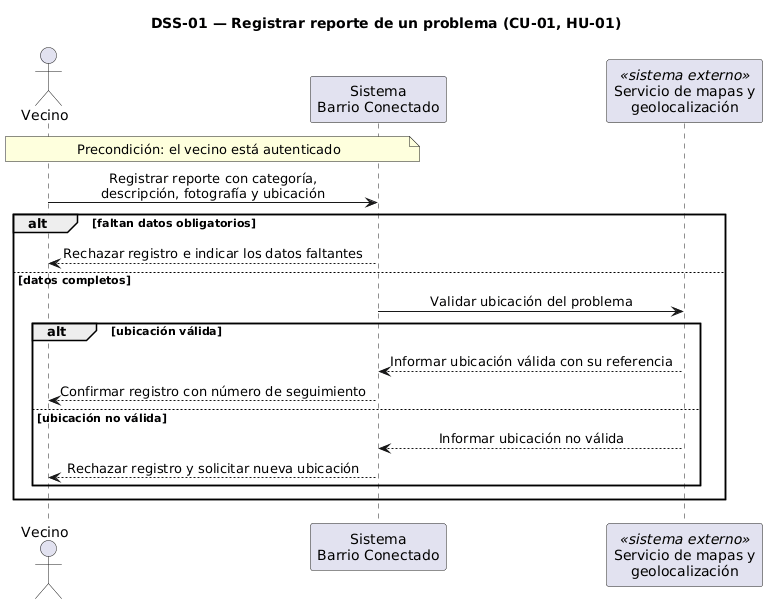

The diagram above was rendered by PlantUML. Its source (embedded in the PNG):
@startuml
title DSS-01 — Registrar reporte de un problema (CU-01, HU-01)
skinparam shadowing false
skinparam sequenceMessageAlign center

actor Vecino
participant Sistema as "Sistema\nBarrio Conectado"
participant Mapas as "Servicio de mapas y\ngeolocalización" <<sistema externo>>

note over Vecino, Sistema : Precondición: el vecino está autenticado

Vecino -> Sistema : Registrar reporte con categoría,\ndescripción, fotografía y ubicación

alt faltan datos obligatorios
  Sistema --> Vecino : Rechazar registro e indicar los datos faltantes
else datos completos
  Sistema -> Mapas : Validar ubicación del problema
  alt ubicación válida
    Mapas --> Sistema : Informar ubicación válida con su referencia
    Sistema --> Vecino : Confirmar registro con número de seguimiento
  else ubicación no válida
    Mapas --> Sistema : Informar ubicación no válida
    Sistema --> Vecino : Rechazar registro y solicitar nueva ubicación
  end
end
@enduml